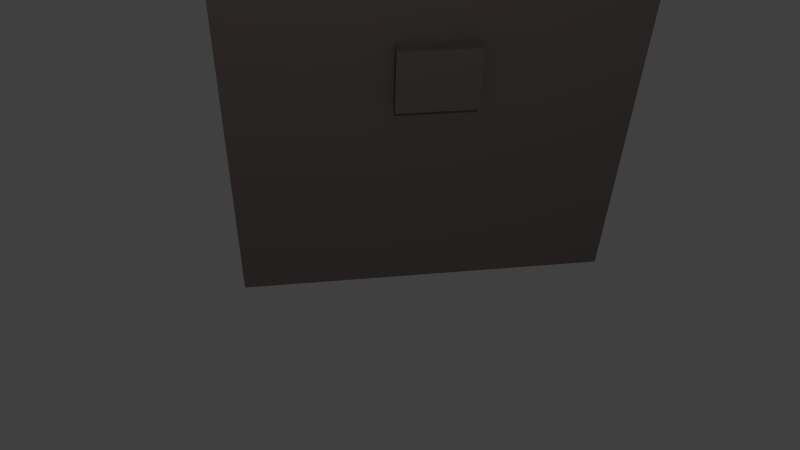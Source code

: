 # Source: wallDoor_comb.blend  (saved by Blender 2.76.0; exported with 4.5.12 LTS)
import bpy
from mathutils import Matrix  # noqa: F401  (used for matrix-valued properties, if any)

bpy.ops.wm.read_factory_settings(use_empty=True)
scene = bpy.context.scene
scene.name = 'Scene'

# ---- collections
col_collection_1 = bpy.data.collections.new('Collection 1'); scene.collection.children.link(col_collection_1)

# ---- materials (node trees are filled in below, after node groups)
mat_material_001 = bpy.data.materials.new('Material.001')
mat_material_001.alpha_threshold = 0.0
mat_material_001.use_transparent_shadow = False
mat_material_001.diffuse_color = (0.2079, 0.1721, 0.1619, 1.0)
mat_material_001.roughness = 0.5
mat_material_001.specular_intensity = 0.0
mat_material_002 = bpy.data.materials.new('Material.002')
mat_material_002.alpha_threshold = 0.0
mat_material_002.use_transparent_shadow = False
mat_material_002.diffuse_color = (0.2019, 0.2019, 0.2019, 1.0)
mat_material_002.roughness = 0.5
mat_material_002.specular_intensity = 0.1176
mat_material = bpy.data.materials.new('Material')
mat_material.alpha_threshold = 0.0
mat_material.use_transparent_shadow = False
mat_material.diffuse_color = (0.3108, 0.3108, 0.3108, 1.0)
mat_material.specular_color = (0.1473, 0.1473, 0.1473)
mat_material.roughness = 0.5

# ---- material node trees

# ---- world
world_world = bpy.data.worlds.new('World'); scene.world = world_world
world_world.color = (0.05088, 0.05088, 0.05088)
world_world.use_sun_shadow = False
world_world.sun_shadow_jitter_overblur = 0.0
world_world.cycles.sampling_method = 'MANUAL'
world_world.cycles.sample_map_resolution = 256

# ---- cameras
cam_camera = bpy.data.cameras.new('Camera')
cam_camera.clip_end = 100.0
cam_camera.lens = 35.0
cam_camera.sensor_width = 32.0
cam_camera.sensor_height = 18.0
cam_camera.ortho_scale = 7.314
cam_camera.dof.focus_distance = 0.0
cam_camera.dof.aperture_fstop = 128.0

# ---- lights
light_lamp = bpy.data.lights.new('Lamp', 'POINT')
light_lamp.transmission_factor = 0.0
light_lamp.cutoff_distance = 30.0
light_lamp.energy = 100.0
light_lamp.shadow_buffer_clip_start = 1.001
light_lamp.shadow_soft_size = 0.1
light_lamp.shadow_maximum_resolution = 0.006
light_lamp.use_absolute_resolution = True
light_lamp.cycles.use_multiple_importance_sampling = False

# ---- meshes
me_plane = bpy.data.meshes.new('Plane')
me_plane.from_pydata([(-0.2007, 0.1833, 0.025), (-0.2007, 0.183, 0.02012), (-0.2007, 0.1821, 0.01543), (-0.2007, 0.1805, 0.01111), (-0.2007, 0.1785, 0.007322), (-0.2007, 0.1759, 0.004213), (-0.2007, 0.173, 0.001903), (-0.2007, 0.1699, 0.0004804), (-0.2007, 0.1667, 2.421e-08), (-0.2007, 0.1634, 0.0004804), (-0.2007, 0.1603, 0.001903), (-0.2007, 0.1574, 0.004213), (-0.2007, 0.1549, 0.007322), (-0.2007, 0.1528, 0.01111), (-0.2007, 0.1513, 0.01543), (-0.2007, 0.1503, 0.02012), (-0.2007, 0.15, 0.025), (-0.2007, 0.1503, 0.02988), (-0.2007, 0.1513, 0.03457), (-0.2007, 0.1528, 0.03889), (-0.2007, 0.1549, 0.04268), (-0.2007, 0.1574, 0.04579), (-0.2007, 0.1603, 0.0481), (-0.2007, 0.1634, 0.04952), (-0.2007, 0.1667, 0.05), (-0.2007, 0.1699, 0.04952), (-0.2007, 0.173, 0.0481), (-0.2007, 0.1759, 0.04579), (-0.2007, 0.1785, 0.04268), (-0.2007, 0.1805, 0.03889), (-0.2007, 0.1821, 0.03457), (-0.2007, 0.183, 0.02988), (-0.2007, 0.183, 0.02012), (-0.2007, 0.1833, 0.025), (-0.2007, 0.1821, 0.01543), (-0.2007, 0.1805, 0.01111), (-0.2007, 0.1785, 0.007322), (-0.2007, 0.1759, 0.004213), (-0.2007, 0.173, 0.001903), (-0.2007, 0.1699, 0.0004804), (-0.2007, 0.1667, 2.421e-08), (-0.2007, 0.1634, 0.0004804), (-0.2007, 0.1603, 0.001903), (-0.2007, 0.1574, 0.004213), (-0.2007, 0.1549, 0.007322), (-0.2007, 0.1528, 0.01111), (-0.2007, 0.1513, 0.01543), (-0.2007, 0.1503, 0.02012), (-0.2007, 0.15, 0.025), (-0.2007, 0.1503, 0.02988), (-0.2007, 0.1513, 0.03457), (-0.2007, 0.1528, 0.03889), (-0.2007, 0.1549, 0.04268), (-0.2007, 0.1574, 0.04579), (-0.2007, 0.1603, 0.0481), (-0.2007, 0.1634, 0.04952), (-0.2007, 0.1667, 0.05), (-0.2007, 0.1699, 0.04952), (-0.2007, 0.173, 0.0481), (-0.2007, 0.1759, 0.04579), (-0.2007, 0.1785, 0.04268), (-0.2007, 0.1805, 0.03889), (-0.2007, 0.1821, 0.03457), (-0.2007, 0.183, 0.02988), (-0.4673, 0.183, 0.02012), (-0.4673, 0.1833, 0.025), (-0.4673, 0.1821, 0.01543), (-0.4673, 0.1805, 0.01111), (-0.4673, 0.1785, 0.007322), (-0.4673, 0.1759, 0.004213), (-0.4673, 0.173, 0.001903), (-0.4673, 0.1699, 0.0004804), (-0.4673, 0.1667, 5.402e-08), (-0.4673, 0.1634, 0.0004804), (-0.4673, 0.1603, 0.001903), (-0.4673, 0.1574, 0.004213), (-0.4673, 0.1549, 0.007322), (-0.4673, 0.1528, 0.01111), (-0.4673, 0.1513, 0.01543), (-0.4673, 0.1503, 0.02012), (-0.4673, 0.15, 0.025), (-0.4673, 0.1503, 0.02988), (-0.4673, 0.1513, 0.03457), (-0.4673, 0.1528, 0.03889), (-0.4673, 0.1549, 0.04268), (-0.4673, 0.1574, 0.04579), (-0.4673, 0.1603, 0.0481), (-0.4673, 0.1634, 0.04952), (-0.4673, 0.1667, 0.05), (-0.4673, 0.1699, 0.04952), (-0.4673, 0.173, 0.0481), (-0.4673, 0.1759, 0.04579), (-0.4673, 0.1785, 0.04268), (-0.4673, 0.1805, 0.03889), (-0.4673, 0.1821, 0.03457), (-0.4673, 0.183, 0.02988), (-0.2007, 0.1167, 0.025), (-0.2007, 0.1163, 0.02012), (-0.2007, 0.1154, 0.01543), (-0.2007, 0.1139, 0.01111), (-0.2007, 0.1118, 0.007322), (-0.2007, 0.1093, 0.004213), (-0.2007, 0.1064, 0.001903), (-0.2007, 0.1033, 0.0004804), (-0.2007, 0.1, 2.421e-08), (-0.2007, 0.09675, 0.0004804), (-0.2007, 0.09362, 0.001903), (-0.2007, 0.09074, 0.004213), (-0.2007, 0.08821, 0.007322), (-0.2007, 0.08614, 0.01111), (-0.2007, 0.0846, 0.01543), (-0.2007, 0.08365, 0.02012), (-0.2007, 0.08333, 0.025), (-0.2007, 0.08365, 0.02988), (-0.2007, 0.0846, 0.03457), (-0.2007, 0.08614, 0.03889), (-0.2007, 0.08821, 0.04268), (-0.2007, 0.09074, 0.04579), (-0.2007, 0.09362, 0.0481), (-0.2007, 0.09675, 0.04952), (-0.2007, 0.1, 0.05), (-0.2007, 0.1033, 0.04952), (-0.2007, 0.1064, 0.0481), (-0.2007, 0.1093, 0.04579), (-0.2007, 0.1118, 0.04268), (-0.2007, 0.1139, 0.03889), (-0.2007, 0.1154, 0.03457), (-0.2007, 0.1163, 0.02988), (-0.2007, 0.1163, 0.02012), (-0.2007, 0.1167, 0.025), (-0.2007, 0.1154, 0.01543), (-0.2007, 0.1139, 0.01111), (-0.2007, 0.1118, 0.007322), (-0.2007, 0.1093, 0.004213), (-0.2007, 0.1064, 0.001903), (-0.2007, 0.1033, 0.0004804), (-0.2007, 0.1, 2.421e-08), (-0.2007, 0.09675, 0.0004804), (-0.2007, 0.09362, 0.001903), (-0.2007, 0.09074, 0.004213), (-0.2007, 0.08821, 0.007322), (-0.2007, 0.08614, 0.01111), (-0.2007, 0.0846, 0.01543), (-0.2007, 0.08365, 0.02012), (-0.2007, 0.08333, 0.025), (-0.2007, 0.08365, 0.02988), (-0.2007, 0.0846, 0.03457), (-0.2007, 0.08614, 0.03889), (-0.2007, 0.08821, 0.04268), (-0.2007, 0.09074, 0.04579), (-0.2007, 0.09362, 0.0481), (-0.2007, 0.09675, 0.04952), (-0.2007, 0.1, 0.05), (-0.2007, 0.1033, 0.04952), (-0.2007, 0.1064, 0.0481), (-0.2007, 0.1093, 0.04579), (-0.2007, 0.1118, 0.04268), (-0.2007, 0.1139, 0.03889), (-0.2007, 0.1154, 0.03457), (-0.2007, 0.1163, 0.02988), (-0.4673, 0.1163, 0.02012), (-0.4673, 0.1167, 0.025), (-0.4673, 0.1154, 0.01543), (-0.4673, 0.1139, 0.01111), (-0.4673, 0.1118, 0.007322), (-0.4673, 0.1093, 0.004213), (-0.4673, 0.1064, 0.001903), (-0.4673, 0.1033, 0.0004804), (-0.4673, 0.1, 5.402e-08), (-0.4673, 0.09675, 0.0004804), (-0.4673, 0.09362, 0.001903), (-0.4673, 0.09074, 0.004213), (-0.4673, 0.08821, 0.007322), (-0.4673, 0.08614, 0.01111), (-0.4673, 0.0846, 0.01543), (-0.4673, 0.08365, 0.02012), (-0.4673, 0.08333, 0.025), (-0.4673, 0.08365, 0.02988), (-0.4673, 0.0846, 0.03457), (-0.4673, 0.08614, 0.03889), (-0.4673, 0.08821, 0.04268), (-0.4673, 0.09074, 0.04579), (-0.4673, 0.09362, 0.0481), (-0.4673, 0.09675, 0.04952), (-0.4673, 0.1, 0.05), (-0.4673, 0.1033, 0.04952), (-0.4673, 0.1064, 0.0481), (-0.4673, 0.1093, 0.04579), (-0.4673, 0.1118, 0.04268), (-0.4673, 0.1139, 0.03889), (-0.4673, 0.1154, 0.03457), (-0.4673, 0.1163, 0.02988), (-0.2007, 0.05, 0.025), (-0.2007, 0.04968, 0.02012), (-0.2007, 0.04873, 0.01543), (-0.2007, 0.04719, 0.01111), (-0.2007, 0.04512, 0.007322), (-0.2007, 0.04259, 0.004213), (-0.2007, 0.03971, 0.001903), (-0.2007, 0.03658, 0.0004804), (-0.2007, 0.03333, 2.421e-08), (-0.2007, 0.03008, 0.0004804), (-0.2007, 0.02696, 0.001903), (-0.2007, 0.02407, 0.004213), (-0.2007, 0.02155, 0.007322), (-0.2007, 0.01948, 0.01111), (-0.2007, 0.01794, 0.01543), (-0.2007, 0.01699, 0.02012), (-0.2007, 0.01667, 0.025), (-0.2007, 0.01699, 0.02988), (-0.2007, 0.01794, 0.03457), (-0.2007, 0.01948, 0.03889), (-0.2007, 0.02155, 0.04268), (-0.2007, 0.02407, 0.04579), (-0.2007, 0.02696, 0.0481), (-0.2007, 0.03008, 0.04952), (-0.2007, 0.03333, 0.05), (-0.2007, 0.03658, 0.04952), (-0.2007, 0.03971, 0.0481), (-0.2007, 0.04259, 0.04579), (-0.2007, 0.04512, 0.04268), (-0.2007, 0.04719, 0.03889), (-0.2007, 0.04873, 0.03457), (-0.2007, 0.04968, 0.02988), (-0.2007, 0.04968, 0.02012), (-0.2007, 0.05, 0.025), (-0.2007, 0.04873, 0.01543), (-0.2007, 0.04719, 0.01111), (-0.2007, 0.04512, 0.007322), (-0.2007, 0.04259, 0.004213), (-0.2007, 0.03971, 0.001903), (-0.2007, 0.03658, 0.0004804), (-0.2007, 0.03333, 2.421e-08), (-0.2007, 0.03008, 0.0004804), (-0.2007, 0.02696, 0.001903), (-0.2007, 0.02407, 0.004213), (-0.2007, 0.02155, 0.007322), (-0.2007, 0.01948, 0.01111), (-0.2007, 0.01794, 0.01543), (-0.2007, 0.01699, 0.02012), (-0.2007, 0.01667, 0.025), (-0.2007, 0.01699, 0.02988), (-0.2007, 0.01794, 0.03457), (-0.2007, 0.01948, 0.03889), (-0.2007, 0.02155, 0.04268), (-0.2007, 0.02407, 0.04579), (-0.2007, 0.02696, 0.0481), (-0.2007, 0.03008, 0.04952), (-0.2007, 0.03333, 0.05), (-0.2007, 0.03658, 0.04952), (-0.2007, 0.03971, 0.0481), (-0.2007, 0.04259, 0.04579), (-0.2007, 0.04512, 0.04268), (-0.2007, 0.04719, 0.03889), (-0.2007, 0.04873, 0.03457), (-0.2007, 0.04968, 0.02988), (-0.4673, 0.04968, 0.02012), (-0.4673, 0.05, 0.025), (-0.4673, 0.04873, 0.01543), (-0.4673, 0.04719, 0.01111), (-0.4673, 0.04512, 0.007322), (-0.4673, 0.04259, 0.004213), (-0.4673, 0.03971, 0.001903), (-0.4673, 0.03658, 0.0004804), (-0.4673, 0.03333, 5.402e-08), (-0.4673, 0.03008, 0.0004804), (-0.4673, 0.02696, 0.001903), (-0.4673, 0.02407, 0.004213), (-0.4673, 0.02155, 0.007322), (-0.4673, 0.01948, 0.01111), (-0.4673, 0.01794, 0.01543), (-0.4673, 0.01699, 0.02012), (-0.4673, 0.01667, 0.025), (-0.4673, 0.01699, 0.02988), (-0.4673, 0.01794, 0.03457), (-0.4673, 0.01948, 0.03889), (-0.4673, 0.02155, 0.04268), (-0.4673, 0.02407, 0.04579), (-0.4673, 0.02696, 0.0481), (-0.4673, 0.03008, 0.04952), (-0.4673, 0.03333, 0.05), (-0.4673, 0.03658, 0.04952), (-0.4673, 0.03971, 0.0481), (-0.4673, 0.04259, 0.04579), (-0.4673, 0.04512, 0.04268), (-0.4673, 0.04719, 0.03889), (-0.4673, 0.04873, 0.03457), (-0.4673, 0.04968, 0.02988), (-0.2007, -0.01667, 0.025), (-0.2007, -0.01699, 0.02012), (-0.2007, -0.01794, 0.01543), (-0.2007, -0.01948, 0.01111), (-0.2007, -0.02155, 0.007322), (-0.2007, -0.02407, 0.004213), (-0.2007, -0.02696, 0.001903), (-0.2007, -0.03008, 0.0004804), (-0.2007, -0.03333, 2.421e-08), (-0.2007, -0.03658, 0.0004804), (-0.2007, -0.03971, 0.001903), (-0.2007, -0.04259, 0.004213), (-0.2007, -0.04512, 0.007322), (-0.2007, -0.04719, 0.01111), (-0.2007, -0.04873, 0.01543), (-0.2007, -0.04968, 0.02012), (-0.2007, -0.05, 0.025), (-0.2007, -0.04968, 0.02988), (-0.2007, -0.04873, 0.03457), (-0.2007, -0.04719, 0.03889), (-0.2007, -0.04512, 0.04268), (-0.2007, -0.04259, 0.04579), (-0.2007, -0.03971, 0.0481), (-0.2007, -0.03658, 0.04952), (-0.2007, -0.03333, 0.05), (-0.2007, -0.03008, 0.04952), (-0.2007, -0.02696, 0.0481), (-0.2007, -0.02407, 0.04579), (-0.2007, -0.02155, 0.04268), (-0.2007, -0.01948, 0.03889), (-0.2007, -0.01794, 0.03457), (-0.2007, -0.01699, 0.02988), (-0.2007, -0.01699, 0.02012), (-0.2007, -0.01667, 0.025), (-0.2007, -0.01794, 0.01543), (-0.2007, -0.01948, 0.01111), (-0.2007, -0.02155, 0.007322), (-0.2007, -0.02407, 0.004213), (-0.2007, -0.02696, 0.001903), (-0.2007, -0.03008, 0.0004804), (-0.2007, -0.03333, 2.421e-08), (-0.2007, -0.03658, 0.0004804), (-0.2007, -0.03971, 0.001903), (-0.2007, -0.04259, 0.004213), (-0.2007, -0.04512, 0.007322), (-0.2007, -0.04719, 0.01111), (-0.2007, -0.04873, 0.01543), (-0.2007, -0.04968, 0.02012), (-0.2007, -0.05, 0.025), (-0.2007, -0.04968, 0.02988), (-0.2007, -0.04873, 0.03457), (-0.2007, -0.04719, 0.03889), (-0.2007, -0.04512, 0.04268), (-0.2007, -0.04259, 0.04579), (-0.2007, -0.03971, 0.0481), (-0.2007, -0.03658, 0.04952), (-0.2007, -0.03333, 0.05), (-0.2007, -0.03008, 0.04952), (-0.2007, -0.02696, 0.0481), (-0.2007, -0.02407, 0.04579), (-0.2007, -0.02155, 0.04268), (-0.2007, -0.01948, 0.03889), (-0.2007, -0.01794, 0.03457), (-0.2007, -0.01699, 0.02988), (-0.4673, -0.01699, 0.02012), (-0.4673, -0.01667, 0.025), (-0.4673, -0.01794, 0.01543), (-0.4673, -0.01948, 0.01111), (-0.4673, -0.02155, 0.007322), (-0.4673, -0.02407, 0.004213), (-0.4673, -0.02696, 0.001903), (-0.4673, -0.03008, 0.0004804), (-0.4673, -0.03333, 5.402e-08), (-0.4673, -0.03658, 0.0004804), (-0.4673, -0.03971, 0.001903), (-0.4673, -0.04259, 0.004213), (-0.4673, -0.04512, 0.007322), (-0.4673, -0.04719, 0.01111), (-0.4673, -0.04873, 0.01543), (-0.4673, -0.04968, 0.02012), (-0.4673, -0.05, 0.025), (-0.4673, -0.04968, 0.02988), (-0.4673, -0.04873, 0.03457), (-0.4673, -0.04719, 0.03889), (-0.4673, -0.04512, 0.04268), (-0.4673, -0.04259, 0.04579), (-0.4673, -0.03971, 0.0481), (-0.4673, -0.03658, 0.04952), (-0.4673, -0.03333, 0.05), (-0.4673, -0.03008, 0.04952), (-0.4673, -0.02696, 0.0481), (-0.4673, -0.02407, 0.04579), (-0.4673, -0.02155, 0.04268), (-0.4673, -0.01948, 0.03889), (-0.4673, -0.01794, 0.03457), (-0.4673, -0.01699, 0.02988), (-0.2007, -0.08333, 0.025), (-0.2007, -0.08365, 0.02012), (-0.2007, -0.0846, 0.01543), (-0.2007, -0.08614, 0.01111), (-0.2007, -0.08821, 0.007322), (-0.2007, -0.09074, 0.004213), (-0.2007, -0.09362, 0.001903), (-0.2007, -0.09675, 0.0004804), (-0.2007, -0.1, 2.421e-08), (-0.2007, -0.1033, 0.0004804), (-0.2007, -0.1064, 0.001903), (-0.2007, -0.1093, 0.004213), (-0.2007, -0.1118, 0.007322), (-0.2007, -0.1139, 0.01111), (-0.2007, -0.1154, 0.01543), (-0.2007, -0.1163, 0.02012), (-0.2007, -0.1167, 0.025), (-0.2007, -0.1163, 0.02988), (-0.2007, -0.1154, 0.03457), (-0.2007, -0.1139, 0.03889), (-0.2007, -0.1118, 0.04268), (-0.2007, -0.1093, 0.04579), (-0.2007, -0.1064, 0.0481), (-0.2007, -0.1033, 0.04952), (-0.2007, -0.1, 0.05), (-0.2007, -0.09675, 0.04952), (-0.2007, -0.09362, 0.0481), (-0.2007, -0.09074, 0.04579), (-0.2007, -0.08821, 0.04268), (-0.2007, -0.08614, 0.03889), (-0.2007, -0.0846, 0.03457), (-0.2007, -0.08365, 0.02988), (-0.2007, -0.08365, 0.02012), (-0.2007, -0.08333, 0.025), (-0.2007, -0.0846, 0.01543), (-0.2007, -0.08614, 0.01111), (-0.2007, -0.08821, 0.007322), (-0.2007, -0.09074, 0.004213), (-0.2007, -0.09362, 0.001903), (-0.2007, -0.09675, 0.0004804), (-0.2007, -0.1, 2.421e-08), (-0.2007, -0.1033, 0.0004804), (-0.2007, -0.1064, 0.001903), (-0.2007, -0.1093, 0.004213), (-0.2007, -0.1118, 0.007322), (-0.2007, -0.1139, 0.01111), (-0.2007, -0.1154, 0.01543), (-0.2007, -0.1163, 0.02012), (-0.2007, -0.1167, 0.025), (-0.2007, -0.1163, 0.02988), (-0.2007, -0.1154, 0.03457), (-0.2007, -0.1139, 0.03889), (-0.2007, -0.1118, 0.04268), (-0.2007, -0.1093, 0.04579), (-0.2007, -0.1064, 0.0481), (-0.2007, -0.1033, 0.04952), (-0.2007, -0.1, 0.05), (-0.2007, -0.09675, 0.04952), (-0.2007, -0.09362, 0.0481), (-0.2007, -0.09074, 0.04579), (-0.2007, -0.08821, 0.04268), (-0.2007, -0.08614, 0.03889), (-0.2007, -0.0846, 0.03457), (-0.2007, -0.08365, 0.02988), (-0.4673, -0.08365, 0.02012), (-0.4673, -0.08333, 0.025), (-0.4673, -0.0846, 0.01543), (-0.4673, -0.08614, 0.01111), (-0.4673, -0.08821, 0.007322), (-0.4673, -0.09074, 0.004213), (-0.4673, -0.09362, 0.001903), (-0.4673, -0.09675, 0.0004804), (-0.4673, -0.1, 5.402e-08), (-0.4673, -0.1033, 0.0004804), (-0.4673, -0.1064, 0.001903), (-0.4673, -0.1093, 0.004213), (-0.4673, -0.1118, 0.007322), (-0.4673, -0.1139, 0.01111), (-0.4673, -0.1154, 0.01543), (-0.4673, -0.1163, 0.02012), (-0.4673, -0.1167, 0.025), (-0.4673, -0.1163, 0.02988), (-0.4673, -0.1154, 0.03457), (-0.4673, -0.1139, 0.03889), (-0.4673, -0.1118, 0.04268), (-0.4673, -0.1093, 0.04579), (-0.4673, -0.1064, 0.0481), (-0.4673, -0.1033, 0.04952), (-0.4673, -0.1, 0.05), (-0.4673, -0.09675, 0.04952), (-0.4673, -0.09362, 0.0481), (-0.4673, -0.09074, 0.04579), (-0.4673, -0.08821, 0.04268), (-0.4673, -0.08614, 0.03889), (-0.4673, -0.0846, 0.03457), (-0.4673, -0.08365, 0.02988), (-0.2007, -0.15, 0.025), (-0.2007, -0.1503, 0.02012), (-0.2007, -0.1513, 0.01543), (-0.2007, -0.1528, 0.01111), (-0.2007, -0.1549, 0.007322), (-0.2007, -0.1574, 0.004213), (-0.2007, -0.1603, 0.001903), (-0.2007, -0.1634, 0.0004804), (-0.2007, -0.1667, 2.421e-08), (-0.2007, -0.1699, 0.0004804), (-0.2007, -0.173, 0.001903), (-0.2007, -0.1759, 0.004213), (-0.2007, -0.1785, 0.007322), (-0.2007, -0.1805, 0.01111), (-0.2007, -0.1821, 0.01543), (-0.2007, -0.183, 0.02012), (-0.2007, -0.1833, 0.025), (-0.2007, -0.183, 0.02988), (-0.2007, -0.1821, 0.03457), (-0.2007, -0.1805, 0.03889), (-0.2007, -0.1785, 0.04268), (-0.2007, -0.1759, 0.04579), (-0.2007, -0.173, 0.0481), (-0.2007, -0.1699, 0.04952), (-0.2007, -0.1667, 0.05), (-0.2007, -0.1634, 0.04952), (-0.2007, -0.1603, 0.0481), (-0.2007, -0.1574, 0.04579), (-0.2007, -0.1549, 0.04268), (-0.2007, -0.1528, 0.03889), (-0.2007, -0.1513, 0.03457), (-0.2007, -0.1503, 0.02988), (-0.2007, -0.1503, 0.02012), (-0.2007, -0.15, 0.025), (-0.2007, -0.1513, 0.01543), (-0.2007, -0.1528, 0.01111), (-0.2007, -0.1549, 0.007322), (-0.2007, -0.1574, 0.004213), (-0.2007, -0.1603, 0.001903), (-0.2007, -0.1634, 0.0004804), (-0.2007, -0.1667, 2.421e-08), (-0.2007, -0.1699, 0.0004804), (-0.2007, -0.173, 0.001903), (-0.2007, -0.1759, 0.004213), (-0.2007, -0.1785, 0.007322), (-0.2007, -0.1805, 0.01111), (-0.2007, -0.1821, 0.01543), (-0.2007, -0.183, 0.02012), (-0.2007, -0.1833, 0.025), (-0.2007, -0.183, 0.02988), (-0.2007, -0.1821, 0.03457), (-0.2007, -0.1805, 0.03889), (-0.2007, -0.1785, 0.04268), (-0.2007, -0.1759, 0.04579), (-0.2007, -0.173, 0.0481), (-0.2007, -0.1699, 0.04952), (-0.2007, -0.1667, 0.05), (-0.2007, -0.1634, 0.04952), (-0.2007, -0.1603, 0.0481), (-0.2007, -0.1574, 0.04579), (-0.2007, -0.1549, 0.04268), (-0.2007, -0.1528, 0.03889), (-0.2007, -0.1513, 0.03457), (-0.2007, -0.1503, 0.02988), (-0.4673, -0.1503, 0.02012), (-0.4673, -0.15, 0.025), (-0.4673, -0.1513, 0.01543), (-0.4673, -0.1528, 0.01111), (-0.4673, -0.1549, 0.007322), (-0.4673, -0.1574, 0.004213), (-0.4673, -0.1603, 0.001903), (-0.4673, -0.1634, 0.0004804), (-0.4673, -0.1667, 5.402e-08), (-0.4673, -0.1699, 0.0004804), (-0.4673, -0.173, 0.001903), (-0.4673, -0.1759, 0.004213), (-0.4673, -0.1785, 0.007322), (-0.4673, -0.1805, 0.01111), (-0.4673, -0.1821, 0.01543), (-0.4673, -0.183, 0.02012), (-0.4673, -0.1833, 0.025), (-0.4673, -0.183, 0.02988), (-0.4673, -0.1821, 0.03457), (-0.4673, -0.1805, 0.03889), (-0.4673, -0.1785, 0.04268), (-0.4673, -0.1759, 0.04579), (-0.4673, -0.173, 0.0481), (-0.4673, -0.1699, 0.04952), (-0.4673, -0.1667, 0.05), (-0.4673, -0.1634, 0.04952), (-0.4673, -0.1603, 0.0481), (-0.4673, -0.1574, 0.04579), (-0.4673, -0.1549, 0.04268), (-0.4673, -0.1528, 0.03889), (-0.4673, -0.1513, 0.03457), (-0.4673, -0.1503, 0.02988), (-0.6667, -0.3333, 0.025), (-0.6667, 0.3333, 0.025), (1.0, 0.3333, 0.025), (1.0, -0.3333, 0.025), (-0.6667, -0.3333, 0.075), (1.0, -0.3333, 0.075), (-0.6667, 0.3333, 0.075), (1.0, 0.3333, 0.075), (-0.2, -0.2, 0.075), (-0.4667, 0.2, 0.075), (-0.2, 0.2, 0.075), (-0.4667, -0.2, 0.075), (-0.4667, -0.2, 0.03), (-0.2, -0.2, 0.03), (-0.2, 0.2, 0.03), (-0.4667, 0.2, 0.03), (-1.0, -1.0, 0.0), (-0.1667, -0.2, 0.0), (-0.5, -0.2, -7.105e-15), (-0.5, 0.2, -7.105e-15), (-0.1667, 0.2, 0.0), (-1.0, 1.0, 0.0), (1.0, -1.0, 0.0), (1.0, 1.0, 0.0), (-0.5, -0.2, -0.1), (-0.1667, -0.2, -0.1), (-0.1667, 0.2, -0.1), (-0.5, 0.2, -0.1)], [], [(1, 0, 31, 30, 29, 28, 27, 26, 25, 24, 23, 22, 21, 20, 19, 18, 17, 16, 15, 14, 13, 12, 11, 10, 9, 8, 7, 6, 5, 4, 3, 2), (48, 49, 81, 80), (8, 9, 41, 40), (22, 23, 55, 54), (9, 10, 42, 41), (23, 24, 56, 55), (10, 11, 43, 42), (24, 25, 57, 56), (11, 12, 44, 43), (25, 26, 58, 57), (12, 13, 45, 44), (26, 27, 59, 58), (13, 14, 46, 45), (0, 1, 32, 33), (27, 28, 60, 59), (14, 15, 47, 46), (1, 2, 34, 32), (28, 29, 61, 60), (15, 16, 48, 47), (2, 3, 35, 34), (29, 30, 62, 61), (16, 17, 49, 48), (3, 4, 36, 35), (30, 31, 63, 62), (17, 18, 50, 49), (4, 5, 37, 36), (31, 0, 33, 63), (18, 19, 51, 50), (5, 6, 38, 37), (19, 20, 52, 51), (6, 7, 39, 38), (20, 21, 53, 52), (7, 8, 40, 39), (21, 22, 54, 53), (64, 66, 67, 68, 69, 70, 71, 72, 73, 74, 75, 76, 77, 78, 79, 80, 81, 82, 83, 84, 85, 86, 87, 88, 89, 90, 91, 92, 93, 94, 95, 65), (35, 36, 68, 67), (62, 63, 95, 94), (49, 50, 82, 81), (36, 37, 69, 68), (63, 33, 65, 95), (50, 51, 83, 82), (37, 38, 70, 69), (51, 52, 84, 83), (38, 39, 71, 70), (52, 53, 85, 84), (39, 40, 72, 71), (53, 54, 86, 85), (40, 41, 73, 72), (54, 55, 87, 86), (41, 42, 74, 73), (55, 56, 88, 87), (42, 43, 75, 74), (56, 57, 89, 88), (43, 44, 76, 75), (57, 58, 90, 89), (44, 45, 77, 76), (58, 59, 91, 90), (45, 46, 78, 77), (33, 32, 64, 65), (59, 60, 92, 91), (46, 47, 79, 78), (32, 34, 66, 64), (60, 61, 93, 92), (47, 48, 80, 79), (34, 35, 67, 66), (61, 62, 94, 93), (97, 96, 127, 126, 125, 124, 123, 122, 121, 120, 119, 118, 117, 116, 115, 114, 113, 112, 111, 110, 109, 108, 107, 106, 105, 104, 103, 102, 101, 100, 99, 98), (144, 145, 177, 176), (104, 105, 137, 136), (118, 119, 151, 150), (105, 106, 138, 137), (119, 120, 152, 151), (106, 107, 139, 138), (120, 121, 153, 152), (107, 108, 140, 139), (121, 122, 154, 153), (108, 109, 141, 140), (122, 123, 155, 154), (109, 110, 142, 141), (96, 97, 128, 129), (123, 124, 156, 155), (110, 111, 143, 142), (97, 98, 130, 128), (124, 125, 157, 156), (111, 112, 144, 143), (98, 99, 131, 130), (125, 126, 158, 157), (112, 113, 145, 144), (99, 100, 132, 131), (126, 127, 159, 158), (113, 114, 146, 145), (100, 101, 133, 132), (127, 96, 129, 159), (114, 115, 147, 146), (101, 102, 134, 133), (115, 116, 148, 147), (102, 103, 135, 134), (116, 117, 149, 148), (103, 104, 136, 135), (117, 118, 150, 149), (160, 162, 163, 164, 165, 166, 167, 168, 169, 170, 171, 172, 173, 174, 175, 176, 177, 178, 179, 180, 181, 182, 183, 184, 185, 186, 187, 188, 189, 190, 191, 161), (131, 132, 164, 163), (158, 159, 191, 190), (145, 146, 178, 177), (132, 133, 165, 164), (159, 129, 161, 191), (146, 147, 179, 178), (133, 134, 166, 165), (147, 148, 180, 179), (134, 135, 167, 166), (148, 149, 181, 180), (135, 136, 168, 167), (149, 150, 182, 181), (136, 137, 169, 168), (150, 151, 183, 182), (137, 138, 170, 169), (151, 152, 184, 183), (138, 139, 171, 170), (152, 153, 185, 184), (139, 140, 172, 171), (153, 154, 186, 185), (140, 141, 173, 172), (154, 155, 187, 186), (141, 142, 174, 173), (129, 128, 160, 161), (155, 156, 188, 187), (142, 143, 175, 174), (128, 130, 162, 160), (156, 157, 189, 188), (143, 144, 176, 175), (130, 131, 163, 162), (157, 158, 190, 189), (193, 192, 223, 222, 221, 220, 219, 218, 217, 216, 215, 214, 213, 212, 211, 210, 209, 208, 207, 206, 205, 204, 203, 202, 201, 200, 199, 198, 197, 196, 195, 194), (240, 241, 273, 272), (200, 201, 233, 232), (214, 215, 247, 246), (201, 202, 234, 233), (215, 216, 248, 247), (202, 203, 235, 234), (216, 217, 249, 248), (203, 204, 236, 235), (217, 218, 250, 249), (204, 205, 237, 236), (218, 219, 251, 250), (205, 206, 238, 237), (192, 193, 224, 225), (219, 220, 252, 251), (206, 207, 239, 238), (193, 194, 226, 224), (220, 221, 253, 252), (207, 208, 240, 239), (194, 195, 227, 226), (221, 222, 254, 253), (208, 209, 241, 240), (195, 196, 228, 227), (222, 223, 255, 254), (209, 210, 242, 241), (196, 197, 229, 228), (223, 192, 225, 255), (210, 211, 243, 242), (197, 198, 230, 229), (211, 212, 244, 243), (198, 199, 231, 230), (212, 213, 245, 244), (199, 200, 232, 231), (213, 214, 246, 245), (256, 258, 259, 260, 261, 262, 263, 264, 265, 266, 267, 268, 269, 270, 271, 272, 273, 274, 275, 276, 277, 278, 279, 280, 281, 282, 283, 284, 285, 286, 287, 257), (227, 228, 260, 259), (254, 255, 287, 286), (241, 242, 274, 273), (228, 229, 261, 260), (255, 225, 257, 287), (242, 243, 275, 274), (229, 230, 262, 261), (243, 244, 276, 275), (230, 231, 263, 262), (244, 245, 277, 276), (231, 232, 264, 263), (245, 246, 278, 277), (232, 233, 265, 264), (246, 247, 279, 278), (233, 234, 266, 265), (247, 248, 280, 279), (234, 235, 267, 266), (248, 249, 281, 280), (235, 236, 268, 267), (249, 250, 282, 281), (236, 237, 269, 268), (250, 251, 283, 282), (237, 238, 270, 269), (225, 224, 256, 257), (251, 252, 284, 283), (238, 239, 271, 270), (224, 226, 258, 256), (252, 253, 285, 284), (239, 240, 272, 271), (226, 227, 259, 258), (253, 254, 286, 285), (289, 288, 319, 318, 317, 316, 315, 314, 313, 312, 311, 310, 309, 308, 307, 306, 305, 304, 303, 302, 301, 300, 299, 298, 297, 296, 295, 294, 293, 292, 291, 290), (336, 337, 369, 368), (296, 297, 329, 328), (310, 311, 343, 342), (297, 298, 330, 329), (311, 312, 344, 343), (298, 299, 331, 330), (312, 313, 345, 344), (299, 300, 332, 331), (313, 314, 346, 345), (300, 301, 333, 332), (314, 315, 347, 346), (301, 302, 334, 333), (288, 289, 320, 321), (315, 316, 348, 347), (302, 303, 335, 334), (289, 290, 322, 320), (316, 317, 349, 348), (303, 304, 336, 335), (290, 291, 323, 322), (317, 318, 350, 349), (304, 305, 337, 336), (291, 292, 324, 323), (318, 319, 351, 350), (305, 306, 338, 337), (292, 293, 325, 324), (319, 288, 321, 351), (306, 307, 339, 338), (293, 294, 326, 325), (307, 308, 340, 339), (294, 295, 327, 326), (308, 309, 341, 340), (295, 296, 328, 327), (309, 310, 342, 341), (352, 354, 355, 356, 357, 358, 359, 360, 361, 362, 363, 364, 365, 366, 367, 368, 369, 370, 371, 372, 373, 374, 375, 376, 377, 378, 379, 380, 381, 382, 383, 353), (323, 324, 356, 355), (350, 351, 383, 382), (337, 338, 370, 369), (324, 325, 357, 356), (351, 321, 353, 383), (338, 339, 371, 370), (325, 326, 358, 357), (339, 340, 372, 371), (326, 327, 359, 358), (340, 341, 373, 372), (327, 328, 360, 359), (341, 342, 374, 373), (328, 329, 361, 360), (342, 343, 375, 374), (329, 330, 362, 361), (343, 344, 376, 375), (330, 331, 363, 362), (344, 345, 377, 376), (331, 332, 364, 363), (345, 346, 378, 377), (332, 333, 365, 364), (346, 347, 379, 378), (333, 334, 366, 365), (321, 320, 352, 353), (347, 348, 380, 379), (334, 335, 367, 366), (320, 322, 354, 352), (348, 349, 381, 380), (335, 336, 368, 367), (322, 323, 355, 354), (349, 350, 382, 381), (385, 384, 415, 414, 413, 412, 411, 410, 409, 408, 407, 406, 405, 404, 403, 402, 401, 400, 399, 398, 397, 396, 395, 394, 393, 392, 391, 390, 389, 388, 387, 386), (432, 433, 465, 464), (392, 393, 425, 424), (406, 407, 439, 438), (393, 394, 426, 425), (407, 408, 440, 439), (394, 395, 427, 426), (408, 409, 441, 440), (395, 396, 428, 427), (409, 410, 442, 441), (396, 397, 429, 428), (410, 411, 443, 442), (397, 398, 430, 429), (384, 385, 416, 417), (411, 412, 444, 443), (398, 399, 431, 430), (385, 386, 418, 416), (412, 413, 445, 444), (399, 400, 432, 431), (386, 387, 419, 418), (413, 414, 446, 445), (400, 401, 433, 432), (387, 388, 420, 419), (414, 415, 447, 446), (401, 402, 434, 433), (388, 389, 421, 420), (415, 384, 417, 447), (402, 403, 435, 434), (389, 390, 422, 421), (403, 404, 436, 435), (390, 391, 423, 422), (404, 405, 437, 436), (391, 392, 424, 423), (405, 406, 438, 437), (448, 450, 451, 452, 453, 454, 455, 456, 457, 458, 459, 460, 461, 462, 463, 464, 465, 466, 467, 468, 469, 470, 471, 472, 473, 474, 475, 476, 477, 478, 479, 449), (419, 420, 452, 451), (446, 447, 479, 478), (433, 434, 466, 465), (420, 421, 453, 452), (447, 417, 449, 479), (434, 435, 467, 466), (421, 422, 454, 453), (435, 436, 468, 467), (422, 423, 455, 454), (436, 437, 469, 468), (423, 424, 456, 455), (437, 438, 470, 469), (424, 425, 457, 456), (438, 439, 471, 470), (425, 426, 458, 457), (439, 440, 472, 471), (426, 427, 459, 458), (440, 441, 473, 472), (427, 428, 460, 459), (441, 442, 474, 473), (428, 429, 461, 460), (442, 443, 475, 474), (429, 430, 462, 461), (417, 416, 448, 449), (443, 444, 476, 475), (430, 431, 463, 462), (416, 418, 450, 448), (444, 445, 477, 476), (431, 432, 464, 463), (418, 419, 451, 450), (445, 446, 478, 477), (481, 480, 511, 510, 509, 508, 507, 506, 505, 504, 503, 502, 501, 500, 499, 498, 497, 496, 495, 494, 493, 492, 491, 490, 489, 488, 487, 486, 485, 484, 483, 482), (528, 529, 561, 560), (488, 489, 521, 520), (502, 503, 535, 534), (489, 490, 522, 521), (503, 504, 536, 535), (490, 491, 523, 522), (504, 505, 537, 536), (491, 492, 524, 523), (505, 506, 538, 537), (492, 493, 525, 524), (506, 507, 539, 538), (493, 494, 526, 525), (480, 481, 512, 513), (507, 508, 540, 539), (494, 495, 527, 526), (481, 482, 514, 512), (508, 509, 541, 540), (495, 496, 528, 527), (482, 483, 515, 514), (509, 510, 542, 541), (496, 497, 529, 528), (483, 484, 516, 515), (510, 511, 543, 542), (497, 498, 530, 529), (484, 485, 517, 516), (511, 480, 513, 543), (498, 499, 531, 530), (485, 486, 518, 517), (499, 500, 532, 531), (486, 487, 519, 518), (500, 501, 533, 532), (487, 488, 520, 519), (501, 502, 534, 533), (544, 546, 547, 548, 549, 550, 551, 552, 553, 554, 555, 556, 557, 558, 559, 560, 561, 562, 563, 564, 565, 566, 567, 568, 569, 570, 571, 572, 573, 574, 575, 545), (515, 516, 548, 547), (542, 543, 575, 574), (529, 530, 562, 561), (516, 517, 549, 548), (543, 513, 545, 575), (530, 531, 563, 562), (517, 518, 550, 549), (531, 532, 564, 563), (518, 519, 551, 550), (532, 533, 565, 564), (519, 520, 552, 551), (533, 534, 566, 565), (520, 521, 553, 552), (534, 535, 567, 566), (521, 522, 554, 553), (535, 536, 568, 567), (522, 523, 555, 554), (536, 537, 569, 568), (523, 524, 556, 555), (537, 538, 570, 569), (524, 525, 557, 556), (538, 539, 571, 570), (525, 526, 558, 557), (513, 512, 544, 545), (539, 540, 572, 571), (526, 527, 559, 558), (512, 514, 546, 544), (540, 541, 573, 572), (527, 528, 560, 559), (514, 515, 547, 546), (541, 542, 574, 573), (580, 576, 579, 581), (580, 582, 577, 576), (577, 582, 583, 578), (579, 578, 583, 581), (584, 580, 581, 583, 585, 586), (587, 585, 583, 582, 580, 584), (587, 584, 589, 588), (585, 587, 588, 591), (586, 585, 591, 590), (584, 586, 590, 589), (592, 593, 594, 595, 596, 597), (592, 598, 599, 597, 596, 593), (600, 601, 602, 603), (594, 593, 601, 600), (595, 594, 600, 603), (596, 595, 603, 602), (593, 596, 602, 601)])
me_plane.polygons.foreach_set('material_index', [2, 2, 2, 2, 2, 2, 2, 2, 2, 2, 2, 2, 2, 2, 2, 2, 2, 2, 2, 2, 2, 2, 2, 2, 2, 2, 2, 2, 2, 2, 2, 2, 2, 2, 2, 2, 2, 2, 2, 2, 2, 2, 2, 2, 2, 2, 2, 2, 2, 2, 2, 2, 2, 2, 2, 2, 2, 2, 2, 2, 2, 2, 2, 2, 2, 2, 2, 2, 2, 2, 2, 2, 2, 2, 2, 2, 2, 2, 2, 2, 2, 2, 2, 2, 2, 2, 2, 2, 2, 2, 2, 2, 2, 2, 2, 2, 2, 2, 2, 2, 2, 2, 2, 2, 2, 2, 2, 2, 2, 2, 2, 2, 2, 2, 2, 2, 2, 2, 2, 2, 2, 2, 2, 2, 2, 2, 2, 2, 2, 2, 2, 2, 2, 2, 2, 2, 2, 2, 2, 2, 2, 2, 2, 2, 2, 2, 2, 2, 2, 2, 2, 2, 2, 2, 2, 2, 2, 2, 2, 2, 2, 2, 2, 2, 2, 2, 2, 2, 2, 2, 2, 2, 2, 2, 2, 2, 2, 2, 2, 2, 2, 2, 2, 2, 2, 2, 2, 2, 2, 2, 2, 2, 2, 2, 2, 2, 2, 2, 2, 2, 2, 2, 2, 2, 2, 2, 2, 2, 2, 2, 2, 2, 2, 2, 2, 2, 2, 2, 2, 2, 2, 2, 2, 2, 2, 2, 2, 2, 2, 2, 2, 2, 2, 2, 2, 2, 2, 2, 2, 2, 2, 2, 2, 2, 2, 2, 2, 2, 2, 2, 2, 2, 2, 2, 2, 2, 2, 2, 2, 2, 2, 2, 2, 2, 2, 2, 2, 2, 2, 2, 2, 2, 2, 2, 2, 2, 2, 2, 2, 2, 2, 2, 2, 2, 2, 2, 2, 2, 2, 2, 2, 2, 2, 2, 2, 2, 2, 2, 2, 2, 2, 2, 2, 2, 2, 2, 2, 2, 2, 2, 2, 2, 2, 2, 2, 2, 2, 2, 2, 2, 2, 2, 2, 2, 2, 2, 2, 2, 2, 2, 2, 2, 2, 2, 2, 2, 2, 2, 2, 2, 2, 2, 2, 2, 2, 2, 2, 2, 2, 2, 2, 2, 2, 2, 2, 2, 2, 2, 2, 2, 2, 2, 2, 2, 2, 2, 2, 2, 2, 2, 2, 2, 2, 2, 2, 2, 2, 2, 2, 2, 2, 2, 2, 2, 2, 2, 2, 2, 2, 2, 2, 2, 2, 2, 2, 2, 1, 1, 1, 1, 1, 1, 1, 1, 1, 1, 0, 0, 0, 0, 0, 0, 0])
_uv = me_plane.uv_layers.new(name='UVMap')
_uv.uv.foreach_set('vector', [0.0, 0.0, 0.0, 0.0, 0.0, 0.0, 0.0, 0.0, 0.0, 0.0, 0.0, 0.0, 0.0, 0.0, 0.0, 0.0, 0.0, 0.0, 0.0, 0.0, 0.0, 0.0, 0.0, 0.0, 0.0, 0.0, 0.0, 0.0, 0.0, 0.0, 0.0, 0.0, 0.0, 0.0, 0.0, 0.0, 0.0, 0.0, 0.0, 0.0, 0.0, 0.0, 0.0, 0.0, 0.0, 0.0, 0.0, 0.0, 0.0, 0.0, 0.0, 0.0, 0.0, 0.0, 0.0, 0.0, 0.0, 0.0, 0.0, 0.0, 0.0, 0.0, 0.0, 0.0, 0.0, 0.0, 0.0, 0.0, 0.0, 0.0, 0.0, 0.0, 0.0, 0.0, 0.0, 0.0, 0.0, 0.0, 0.0, 0.0, 0.0, 0.0, 0.0, 0.0, 0.0, 0.0, 0.0, 0.0, 0.0, 0.0, 0.0, 0.0, 0.0, 0.0, 0.0, 0.0, 0.0, 0.0, 0.0, 0.0, 0.0, 0.0, 0.0, 0.0, 0.0, 0.0, 0.0, 0.0, 0.0, 0.0, 0.0, 0.0, 0.0, 0.0, 0.0, 0.0, 0.0, 0.0, 0.0, 0.0, 0.0, 0.0, 0.0, 0.0, 0.0, 0.0, 0.0, 0.0, 0.0, 0.0, 0.0, 0.0, 0.0, 0.0, 0.0, 0.0, 0.0, 0.0, 0.0, 0.0, 0.0, 0.0, 0.0, 0.0, 0.0, 0.0, 0.0, 0.0, 0.0, 0.0, 0.0, 0.0, 0.0, 0.0, 0.0, 0.0, 0.0, 0.0, 0.0, 0.0, 0.0, 0.0, 0.0, 0.0, 0.0, 0.0, 0.0, 0.0, 0.0, 0.0, 0.0, 0.0, 0.0, 0.0, 0.0, 0.0, 0.0, 0.0, 0.0, 0.0, 0.0, 0.0, 0.0, 0.0, 0.0, 0.0, 0.0, 0.0, 0.0, 0.0, 0.0, 0.0, 0.0, 0.0, 0.0, 0.0, 0.0, 0.0, 0.0, 0.0, 0.0, 0.0, 0.0, 0.0, 0.0, 0.0, 0.0, 0.0, 0.0, 0.0, 0.0, 0.0, 0.0, 0.0, 0.0, 0.0, 0.0, 0.0, 0.0, 0.0, 0.0, 0.0, 0.0, 0.0, 0.0, 0.0, 0.0, 0.0, 0.0, 0.0, 0.0, 0.0, 0.0, 0.0, 0.0, 0.0, 0.0, 0.0, 0.0, 0.0, 0.0, 0.0, 0.0, 0.0, 0.0, 0.0, 0.0, 0.0, 0.0, 0.0, 0.0, 0.0, 0.0, 0.0, 0.0, 0.0, 0.0, 0.0, 0.0, 0.0, 0.0, 0.0, 0.0, 0.0, 0.0, 0.0, 0.0, 0.0, 0.0, 0.0, 0.0, 0.0, 0.0, 0.0, 0.0, 0.0, 0.0, 0.0, 0.0, 0.0, 0.0, 0.0, 0.0, 0.0, 0.0, 0.0, 0.0, 0.0, 0.0, 0.0, 0.0, 0.0, 0.0, 0.0, 0.0, 0.0, 0.0, 0.0, 0.0, 0.0, 0.0, 0.0, 0.0, 0.0, 0.0, 0.0, 0.0, 0.0, 0.0, 0.0, 0.0, 0.0, 0.0, 0.0, 0.0, 0.0, 0.0, 0.0, 0.0, 0.0, 0.0, 0.0, 0.0, 0.0, 0.0, 0.0, 0.0, 0.0, 0.0, 0.0, 0.0, 0.0, 0.0, 0.0, 0.0, 0.0, 0.0, 0.0, 0.0, 0.0, 0.0, 0.0, 0.0, 0.0, 0.0, 0.0, 0.0, 0.0, 0.0, 0.0, 0.0, 0.0, 0.0, 0.0, 0.0, 0.0, 0.0, 0.0, 0.0, 0.0, 0.0, 0.0, 0.0, 0.0, 0.0, 0.0, 0.0, 0.0, 0.0, 0.0, 0.0, 0.0, 0.0, 0.0, 0.0, 0.0, 0.0, 0.0, 0.0, 0.0, 0.0, 0.0, 0.0, 0.0, 0.0, 0.0, 0.0, 0.0, 0.0, 0.0, 0.0, 0.0, 0.0, 0.0, 0.0, 0.0, 0.0, 0.0, 0.0, 0.0, 0.0, 0.0, 0.0, 0.0, 0.0, 0.0, 0.0, 0.0, 0.0, 0.0, 0.0, 0.0, 0.0, 0.0, 0.0, 0.0, 0.0, 0.0, 0.0, 0.0, 0.0, 0.0, 0.0, 0.0, 0.0, 0.0, 0.0, 0.0, 0.0, 0.0, 0.0, 0.0, 0.0, 0.0, 0.0, 0.0, 0.0, 0.0, 0.0, 0.0, 0.0, 0.0, 0.0, 0.0, 0.0, 0.0, 0.0, 0.0, 0.0, 0.0, 0.0, 0.0, 0.0, 0.0, 0.0, 0.0, 0.0, 0.0, 0.0, 0.0, 0.0, 0.0, 0.0, 0.0, 0.0, 0.0, 0.0, 0.0, 0.0, 0.0, 0.0, 0.0, 0.0, 0.0, 0.0, 0.0, 0.0, 0.0, 0.0, 0.0, 0.0, 0.0, 0.0, 0.0, 0.0, 0.0, 0.0, 0.0, 0.0, 0.0, 0.0, 0.0, 0.0, 0.0, 0.0, 0.0, 0.0, 0.0, 0.0, 0.0, 0.0, 0.0, 0.0, 0.0, 0.0, 0.0, 0.0, 0.0, 0.0, 0.0, 0.0, 0.0, 0.0, 0.0, 0.0, 0.0, 0.0, 0.0, 0.0, 0.0, 0.0, 0.0, 0.0, 0.0, 0.0, 0.0, 0.0, 0.0, 0.0, 0.0, 0.0, 0.0, 0.0, 0.0, 0.0, 0.0, 0.0, 0.0, 0.0, 0.0, 0.0, 0.0, 0.0, 0.0, 0.0, 0.0, 0.0, 0.0, 0.0, 0.0, 0.0, 0.0, 0.0, 0.0, 0.0, 0.0, 0.0, 0.0, 0.0, 0.0, 0.0, 0.0, 0.0, 0.0, 0.0, 0.0, 0.0, 0.0, 0.0, 0.0, 0.0, 0.0, 0.0, 0.0, 0.0, 0.0, 0.0, 0.0, 0.0, 0.0, 0.0, 0.0, 0.0, 0.0, 0.0, 0.0, 0.0, 0.0, 0.0, 0.0, 0.0, 0.0, 0.0, 0.0, 0.0, 0.0, 0.0, 0.0, 0.0, 0.0, 0.0, 0.0, 0.0, 0.0, 0.0, 0.0, 0.0, 0.0, 0.0, 0.0, 0.0, 0.0, 0.0, 0.0, 0.0, 0.0, 0.0, 0.0, 0.0, 0.0, 0.0, 0.0, 0.0, 0.0, 0.0, 0.0, 0.0, 0.0, 0.0, 0.0, 0.0, 0.0, 0.0, 0.0, 0.0, 0.0, 0.0, 0.0, 0.0, 0.0, 0.0, 0.0, 0.0, 0.0, 0.0, 0.0, 0.0, 0.0, 0.0, 0.0, 0.0, 0.0, 0.0, 0.0, 0.0, 0.0, 0.0, 0.0, 0.0, 0.0, 0.0, 0.0, 0.0, 0.0, 0.0, 0.0, 0.0, 0.0, 0.0, 0.0, 0.0, 0.0, 0.0, 0.0, 0.0, 0.0, 0.0, 0.0, 0.0, 0.0, 0.0, 0.0, 0.0, 0.0, 0.0, 0.0, 0.0, 0.0, 0.0, 0.0, 0.0, 0.0, 0.0, 0.0, 0.0, 0.0, 0.0, 0.0, 0.0, 0.0, 0.0, 0.0, 0.0, 0.0, 0.0, 0.0, 0.0, 0.0, 0.0, 0.0, 0.0, 0.0, 0.0, 0.0, 0.0, 0.0, 0.0, 0.0, 0.0, 0.0, 0.0, 0.0, 0.0, 0.0, 0.0, 0.0, 0.0, 0.0, 0.0, 0.0, 0.0, 0.0, 0.0, 0.0, 0.0, 0.0, 0.0, 0.0, 0.0, 0.0, 0.0, 0.0, 0.0, 0.0, 0.0, 0.0, 0.0, 0.0, 0.0, 0.0, 0.0, 0.0, 0.0, 0.0, 0.0, 0.0, 0.0, 0.0, 0.0, 0.0, 0.0, 0.0, 0.0, 0.0, 0.0, 0.0, 0.0, 0.0, 0.0, 0.0, 0.0, 0.0, 0.0, 0.0, 0.0, 0.0, 0.0, 0.0, 0.0, 0.0, 0.0, 0.0, 0.0, 0.0, 0.0, 0.0, 0.0, 0.0, 0.0, 0.0, 0.0, 0.0, 0.0, 0.0, 0.0, 0.0, 0.0, 0.0, 0.0, 0.0, 0.0, 0.0, 0.0, 0.0, 0.0, 0.0, 0.0, 0.0, 0.0, 0.0, 0.0, 0.0, 0.0, 0.0, 0.0, 0.0, 0.0, 0.0, 0.0, 0.0, 0.0, 0.0, 0.0, 0.0, 0.0, 0.0, 0.0, 0.0, 0.0, 0.0, 0.0, 0.0, 0.0, 0.0, 0.0, 0.0, 0.0, 0.0, 0.0, 0.0, 0.0, 0.0, 0.0, 0.0, 0.0, 0.0, 0.0, 0.0, 0.0, 0.0, 0.0, 0.0, 0.0, 0.0, 0.0, 0.0, 0.0, 0.0, 0.0, 0.0, 0.0, 0.0, 0.0, 0.0, 0.0, 0.0, 0.0, 0.0, 0.0, 0.0, 0.0, 0.0, 0.0, 0.0, 0.0, 0.0, 0.0, 0.0, 0.0, 0.0, 0.0, 0.0, 0.0, 0.0, 0.0, 0.0, 0.0, 0.0, 0.0, 0.0, 0.0, 0.0, 0.0, 0.0, 0.0, 0.0, 0.0, 0.0, 0.0, 0.0, 0.0, 0.0, 0.0, 0.0, 0.0, 0.0, 0.0, 0.0, 0.0, 0.0, 0.0, 0.0, 0.0, 0.0, 0.0, 0.0, 0.0, 0.0, 0.0, 0.0, 0.0, 0.0, 0.0, 0.0, 0.0, 0.0, 0.0, 0.0, 0.0, 0.0, 0.0, 0.0, 0.0, 0.0, 0.0, 0.0, 0.0, 0.0, 0.0, 0.0, 0.0, 0.0, 0.0, 0.0, 0.0, 0.0, 0.0, 0.0, 0.0, 0.0, 0.0, 0.0, 0.0, 0.0, 0.0, 0.0, 0.0, 0.0, 0.0, 0.0, 0.0, 0.0, 0.0, 0.0, 0.0, 0.0, 0.0, 0.0, 0.0, 0.0, 0.0, 0.0, 0.0, 0.0, 0.0, 0.0, 0.0, 0.0, 0.0, 0.0, 0.0, 0.0, 0.0, 0.0, 0.0, 0.0, 0.0, 0.0, 0.0, 0.0, 0.0, 0.0, 0.0, 0.0, 0.0, 0.0, 0.0, 0.0, 0.0, 0.0, 0.0, 0.0, 0.0, 0.0, 0.0, 0.0, 0.0, 0.0, 0.0, 0.0, 0.0, 0.0, 0.0, 0.0, 0.0, 0.0, 0.0, 0.0, 0.0, 0.0, 0.0, 0.0, 0.0, 0.0, 0.0, 0.0, 0.0, 0.0, 0.0, 0.0, 0.0, 0.0, 0.0, 0.0, 0.0, 0.0, 0.0, 0.0, 0.0, 0.0, 0.0, 0.0, 0.0, 0.0, 0.0, 0.0, 0.0, 0.0, 0.0, 0.0, 0.0, 0.0, 0.0, 0.0, 0.0, 0.0, 0.0, 0.0, 0.0, 0.0, 0.0, 0.0, 0.0, 0.0, 0.0, 0.0, 0.0, 0.0, 0.0, 0.0, 0.0, 0.0, 0.0, 0.0, 0.0, 0.0, 0.0, 0.0, 0.0, 0.0, 0.0, 0.0, 0.0, 0.0, 0.0, 0.0, 0.0, 0.0, 0.0, 0.0, 0.0, 0.0, 0.0, 0.0, 0.0, 0.0, 0.0, 0.0, 0.0, 0.0, 0.0, 0.0, 0.0, 0.0, 0.0, 0.0, 0.0, 0.0, 0.0, 0.0, 0.0, 0.0, 0.0, 0.0, 0.0, 0.0, 0.0, 0.0, 0.0, 0.0, 0.0, 0.0, 0.0, 0.0, 0.0, 0.0, 0.0, 0.0, 0.0, 0.0, 0.0, 0.0, 0.0, 0.0, 0.0, 0.0, 0.0, 0.0, 0.0, 0.0, 0.0, 0.0, 0.0, 0.0, 0.0, 0.0, 0.0, 0.0, 0.0, 0.0, 0.0, 0.0, 0.0, 0.0, 0.0, 0.0, 0.0, 0.0, 0.0, 0.0, 0.0, 0.0, 0.0, 0.0, 0.0, 0.0, 0.0, 0.0, 0.0, 0.0, 0.0, 0.0, 0.0, 0.0, 0.0, 0.0, 0.0, 0.0, 0.0, 0.0, 0.0, 0.0, 0.0, 0.0, 0.0, 0.0, 0.0, 0.0, 0.0, 0.0, 0.0, 0.0, 0.0, 0.0, 0.0, 0.0, 0.0, 0.0, 0.0, 0.0, 0.0, 0.0, 0.0, 0.0, 0.0, 0.0, 0.0, 0.0, 0.0, 0.0, 0.0, 0.0, 0.0, 0.0, 0.0, 0.0, 0.0, 0.0, 0.0, 0.0, 0.0, 0.0, 0.0, 0.0, 0.0, 0.0, 0.0, 0.0, 0.0, 0.0, 0.0, 0.0, 0.0, 0.0, 0.0, 0.0, 0.0, 0.0, 0.0, 0.0, 0.0, 0.0, 0.0, 0.0, 0.0, 0.0, 0.0, 0.0, 0.0, 0.0, 0.0, 0.0, 0.0, 0.0, 0.0, 0.0, 0.0, 0.0, 0.0, 0.0, 0.0, 0.0, 0.0, 0.0, 0.0, 0.0, 0.0, 0.0, 0.0, 0.0, 0.0, 0.0, 0.0, 0.0, 0.0, 0.0, 0.0, 0.0, 0.0, 0.0, 0.0, 0.0, 0.0, 0.0, 0.0, 0.0, 0.0, 0.0, 0.0, 0.0, 0.0, 0.0, 0.0, 0.0, 0.0, 0.0, 0.0, 0.0, 0.0, 0.0, 0.0, 0.0, 0.0, 0.0, 0.0, 0.0, 0.0, 0.0, 0.0, 0.0, 0.0, 0.0, 0.0, 0.0, 0.0, 0.0, 0.0, 0.0, 0.0, 0.0, 0.0, 0.0, 0.0, 0.0, 0.0, 0.0, 0.0, 0.0, 0.0, 0.0, 0.0, 0.0, 0.0, 0.0, 0.0, 0.0, 0.0, 0.0, 0.0, 0.0, 0.0, 0.0, 0.0, 0.0, 0.0, 0.0, 0.0, 0.0, 0.0, 0.0, 0.0, 0.0, 0.0, 0.0, 0.0, 0.0, 0.0, 0.0, 0.0, 0.0, 0.0, 0.0, 0.0, 0.0, 0.0, 0.0, 0.0, 0.0, 0.0, 0.0, 0.0, 0.0, 0.0, 0.0, 0.0, 0.0, 0.0, 0.0, 0.0, 0.0, 0.0, 0.0, 0.0, 0.0, 0.0, 0.0, 0.0, 0.0, 0.0, 0.0, 0.0, 0.0, 0.0, 0.0, 0.0, 0.0, 0.0, 0.0, 0.0, 0.0, 0.0, 0.0, 0.0, 0.0, 0.0, 0.0, 0.0, 0.0, 0.0, 0.0, 0.0, 0.0, 0.0, 0.0, 0.0, 0.0, 0.0, 0.0, 0.0, 0.0, 0.0, 0.0, 0.0, 0.0, 0.0, 0.0, 0.0, 0.0, 0.0, 0.0, 0.0, 0.0, 0.0, 0.0, 0.0, 0.0, 0.0, 0.0, 0.0, 0.0, 0.0, 0.0, 0.0, 0.0, 0.0, 0.0, 0.0, 0.0, 0.0, 0.0, 0.0, 0.0, 0.0, 0.0, 0.0, 0.0, 0.0, 0.0, 0.0, 0.0, 0.0, 0.0, 0.0, 0.0, 0.0, 0.0, 0.0, 0.0, 0.0, 0.0, 0.0, 0.0, 0.0, 0.0, 0.0, 0.0, 0.0, 0.0, 0.0, 0.0, 0.0, 0.0, 0.0, 0.0, 0.0, 0.0, 0.0, 0.0, 0.0, 0.0, 0.0, 0.0, 0.0, 0.0, 0.0, 0.0, 0.0, 0.0, 0.0, 0.0, 0.0, 0.0, 0.0, 0.0, 0.0, 0.0, 0.0, 0.0, 0.0, 0.0, 0.0, 0.0, 0.0, 0.0, 0.0, 0.0, 0.0, 0.0, 0.0, 0.0, 0.0, 0.0, 0.0, 0.0, 0.0, 0.0, 0.0, 0.0, 0.0, 0.0, 0.0, 0.0, 0.0, 0.0, 0.0, 0.0, 0.0, 0.0, 0.0, 0.0, 0.0, 0.0, 0.0, 0.0, 0.0, 0.0, 0.0, 0.0, 0.0, 0.0, 0.0, 0.0, 0.0, 0.0, 0.0, 0.0, 0.0, 0.0, 0.0, 0.0, 0.0, 0.0, 0.0, 0.0, 0.0, 0.0, 0.0, 0.0, 0.0, 0.0, 0.0, 0.0, 0.0, 0.0, 0.0, 0.0, 0.0, 0.0, 0.0, 0.0, 0.0, 0.0, 0.0, 0.0, 0.0, 0.0, 0.0, 0.0, 0.0, 0.0, 0.0, 0.0, 0.0, 0.0, 0.0, 0.0, 0.0, 0.0, 0.0, 0.0, 0.0, 0.0, 0.0, 0.0, 0.0, 0.0, 0.0, 0.0, 0.0, 0.0, 0.0, 0.0, 0.0, 0.0, 0.0, 0.0, 0.0, 0.0, 0.0, 0.0, 0.0, 0.0, 0.0, 0.0, 0.0, 0.0, 0.0, 0.0, 0.0, 0.0, 0.0, 0.0, 0.0, 0.0, 0.0, 0.0, 0.0, 0.0, 0.0, 0.0, 0.0, 0.0, 0.0, 0.0, 0.0, 0.0, 0.0, 0.0, 0.0, 0.0, 0.0, 0.0, 0.0, 0.0, 0.0, 0.0, 0.0, 0.0, 0.0, 0.0, 0.0, 0.0, 0.0, 0.0, 0.0, 0.0, 0.0, 0.0, 0.0, 0.0, 0.0, 0.0, 0.0, 0.0, 0.0, 0.0, 0.0, 0.0, 0.0, 0.0, 0.0, 0.0, 0.0, 0.0, 0.0, 0.0, 0.0, 0.0, 0.0, 0.0, 0.0, 0.0, 0.0, 0.0, 0.0, 0.0, 0.0, 0.0, 0.0, 0.0, 0.0, 0.0, 0.0, 0.0, 0.0, 0.0, 0.0, 0.0, 0.0, 0.0, 0.0, 0.0, 0.0, 0.0, 0.0, 0.0, 0.0, 0.0, 0.0, 0.0, 0.0, 0.0, 0.0, 0.0, 0.0, 0.0, 0.0, 0.0, 0.0, 0.0, 0.0, 0.0, 0.0, 0.0, 0.0, 0.0, 0.0, 0.0, 0.0, 0.0, 0.0, 0.0, 0.0, 0.0, 0.0, 0.0, 0.0, 0.0, 0.0, 0.0, 0.0, 0.0, 0.0, 0.0, 0.0, 0.0, 0.0, 0.0, 0.0, 0.0, 0.0, 0.0, 0.0, 0.0, 0.0, 0.0, 0.0, 0.0, 0.0, 0.0, 0.0, 0.0, 0.0, 0.0, 0.0, 0.0, 0.0, 0.0, 0.0, 0.0, 0.0, 0.0, 0.0, 0.0, 0.0, 0.0, 0.0, 0.0, 0.0, 0.0, 0.0, 0.0, 0.0, 0.0, 0.0, 0.0, 0.0, 0.0, 0.0, 0.0, 0.0, 0.0, 0.0, 0.0, 0.0, 0.0, 0.0, 0.0, 0.0, 0.0, 0.0, 0.0, 0.0, 0.0, 0.0, 0.0, 0.0, 0.0, 0.0, 0.0, 0.0, 0.0, 0.0, 0.0, 0.0, 0.0, 0.0, 0.0, 0.0, 0.0, 0.0, 0.0, 0.0, 0.0, 0.0, 0.0, 0.0, 0.0, 0.0, 0.0, 0.0, 0.0, 0.0, 0.0, 0.0, 0.0, 0.0, 0.0, 0.0, 0.0, 0.0, 0.0, 0.0, 0.0, 0.0, 0.0, 0.0, 0.0, 0.0, 0.0, 0.0, 0.0, 0.0, 0.0, 0.0, 0.0, 0.0, 0.0, 0.0, 0.0, 0.0, 0.0, 0.0, 0.0, 0.0, 0.0, 0.0, 0.0, 0.0, 0.0, 0.0, 0.0, 0.0, 0.0, 0.0, 0.0, 0.0, 0.0, 0.0, 0.0, 0.0, 0.0, 0.0, 0.0, 0.0, 0.0, 0.0, 0.0, 0.0, 0.0, 0.0, 0.0, 0.0, 0.0, 0.0, 0.0, 0.0, 0.0, 0.0, 0.0, 0.0, 0.0, 0.0, 0.0, 0.0, 0.0, 0.0, 0.0, 0.0, 0.0, 0.0, 0.0, 0.0, 0.0, 0.0, 0.0, 0.0, 0.0, 0.0, 0.0, 0.0, 0.0, 0.0, 0.0, 0.0, 0.0, 0.0, 0.0, 0.0, 0.0, 0.0, 0.0, 0.0, 0.0, 0.0, 0.0, 0.0, 0.0, 0.0, 0.0, 0.0, 0.0, 0.0, 0.0, 0.0, 0.0, 0.0, 0.0, 0.0, 0.0, 0.0, 0.0, 0.0, 0.0, 0.0, 0.0, 0.0, 0.0, 0.0, 0.0, 0.0, 0.0, 0.0, 0.0, 0.0, 0.0, 0.0, 0.0, 0.0, 0.0, 0.0, 0.0, 0.0, 0.0, 0.0, 0.0, 0.0, 0.0, 0.0, 0.0, 0.0, 0.0, 0.0, 0.0, 0.0, 0.0, 0.0, 0.0, 0.0, 0.0, 0.0, 0.0, 0.0, 0.0, 0.0, 0.0, 0.0, 0.0, 0.0, 0.0, 0.0, 0.0, 0.0, 0.0, 0.0, 0.0, 0.0, 0.0, 0.0, 0.0, 0.0, 0.0, 0.0, 0.0, 0.0, 0.0, 0.0, 0.0, 0.0, 0.0, 0.0, 0.0, 0.0, 0.0, 0.0, 0.0, 0.0, 0.0, 0.0, 0.0, 0.0, 0.0, 0.0, 0.0, 0.0, 0.0, 0.0, 0.0, 0.0, 0.0, 0.0, 0.0, 0.0, 0.0, 0.0, 0.0, 0.0, 0.0, 0.0, 0.0, 0.0, 0.0, 0.0, 0.0, 0.0, 0.0, 0.0, 0.0, 0.0, 0.0, 0.0, 0.0, 0.0, 0.0, 0.0, 0.0, 0.0, 0.0, 0.0, 0.0, 0.0, 0.0, 0.0, 0.0, 0.0, 0.0, 0.0, 0.0, 0.0, 0.0, 0.0, 0.0, 0.0, 0.0, 0.0, 0.0, 0.0, 0.0, 0.0, 0.0, 0.0, 0.0, 0.0, 0.0, 0.0, 0.0, 0.0, 0.0, 0.0, 0.0, 0.0, 0.0, 0.0, 0.0, 0.0, 0.0, 0.0, 0.0, 0.0, 0.0, 0.0, 0.0, 0.0, 0.0, 0.0, 0.0, 0.0, 0.0, 0.0, 0.0, 0.0, 0.0, 0.0, 0.0, 0.0, 0.0, 0.0, 0.0, 0.0, 0.0, 0.0, 0.0, 0.0, 0.0, 0.0, 0.0, 0.0, 0.0, 0.0, 0.0, 0.0, 0.0, 0.0, 0.0, 0.0, 0.0, 0.0, 0.0, 0.0, 0.0, 0.0, 0.0, 0.0, 0.0, 0.0, 0.0, 0.0, 0.0, 0.0, 0.0, 0.0, 0.0, 0.0, 0.0, 0.0, 0.0, 0.0, 0.0, 0.0, 0.0, 0.0, 0.0, 0.0, 0.0, 0.0, 0.0, 0.0, 0.0, 0.0, 0.0, 0.0, 0.0, 0.0, 0.0, 0.0, 0.0, 0.0, 0.0, 0.0, 0.0, 0.0, 0.0, 0.0, 0.0, 0.0, 0.0, 0.0, 0.0, 0.0, 0.0, 0.0, 0.0, 0.0, 0.0, 0.0, 0.0, 0.0, 0.0, 0.0, 0.0, 0.0, 0.0, 0.0, 0.0, 0.0, 0.0, 0.0, 0.0, 0.0, 0.0, 0.0, 0.0, 0.0, 0.0, 0.0, 0.0, 0.0, 0.0, 0.0, 0.0, 0.0, 0.0, 0.0, 0.0, 0.0, 0.0, 0.0, 0.0, 0.0, 0.0, 0.0, 0.0, 0.0, 0.0, 0.0, 0.0, 0.0, 0.0, 0.0, 0.0, 0.0, 0.0, 0.0, 0.0, 0.0, 0.0, 0.0, 0.0, 0.0, 0.0, 0.0, 0.0, 0.0, 0.0, 0.0, 0.0, 0.0, 0.0, 0.0, 0.0, 0.0, 0.0, 0.0, 0.0, 0.0, 0.0, 0.0, 0.0, 0.0, 0.0, 0.0, 0.0, 0.0, 0.0, 0.0, 0.0, 0.0, 0.0, 0.0, 0.0, 0.0, 0.0, 0.0, 0.0, 0.0, 0.0, 0.0, 0.0, 0.0, 0.0, 0.0, 0.0, 0.0, 0.0, 0.0, 0.0, 0.0, 0.0, 0.0, 0.0, 0.0, 0.0, 0.0, 0.0, 0.0, 0.0, 0.0, 0.0, 0.0, 0.0, 0.0, 0.0, 0.0, 0.0, 0.0, 0.0, 0.0, 0.0, 0.0, 0.0, 0.0, 0.0, 0.0, 0.0, 0.0, 0.0, 0.0, 0.0, 0.0, 0.0, 0.0, 0.0, 0.0, 0.0, 0.0, 0.0, 0.0, 0.0, 0.0, 0.0, 0.0, 0.0, 0.0, 0.0, 0.0, 0.0, 0.0, 0.0, 0.0, 0.0, 0.0, 0.0, 0.0, 0.0, 0.0, 0.0, 0.0, 0.0, 0.0, 0.0, 0.0, 0.0, 0.0, 0.0, 0.0, 0.0, 0.0, 0.0, 0.0, 0.0, 0.0, 0.0, 0.0, 0.0, 0.0, 0.0, 0.0, 0.0, 0.0, 0.0, 0.0, 0.0, 0.0, 0.0, 0.0, 0.0, 0.0, 0.0, 0.0, 0.0, 0.0, 0.0, 0.0, 0.0, 0.0, 0.0, 0.0, 0.0, 0.0, 0.0, 0.0, 0.0, 0.0, 0.0, 0.0, 0.0, 0.0, 0.0, 0.0, 0.0, 0.0, 0.0, 0.0, 0.0, 0.0, 0.0, 0.0, 0.0, 0.0, 0.0, 0.0, 0.0, 0.0, 0.0, 0.0, 0.0, 0.0, 0.0, 0.0, 0.0, 0.0, 0.0, 0.0, 0.0, 0.0, 0.0, 0.0, 0.0, 0.0, 0.0, 0.0, 0.0, 0.0, 0.0, 0.0, 0.0, 0.0, 0.0, 0.0, 0.0, 0.0, 0.0, 0.0, 0.0, 0.0, 0.0, 0.0, 0.0, 0.0, 0.0, 0.0, 0.0, 0.0, 0.0, 0.0, 0.0, 0.0, 0.0, 0.0, 0.0, 0.0, 0.0, 0.0, 0.0, 0.0, 0.0, 0.0, 0.0, 0.0, 0.0, 0.0, 0.0, 0.0, 0.0, 0.0, 0.0, 0.0, 0.0, 0.0, 0.0, 0.0, 0.0, 0.0, 0.0, 0.0, 0.0, 0.0, 0.0, 0.0, 0.0, 0.0, 0.0, 0.0, 0.0, 0.0, 0.0, 0.0, 0.0, 0.0, 0.0, 0.0, 0.0, 0.0, 0.0, 0.0, 0.0, 0.0, 0.0, 0.0, 0.0, 0.0, 0.0, 0.0, 0.0, 0.0, 0.0, 0.0, 0.0, 0.0, 0.0, 0.0, 0.0, 0.0, 0.0, 0.0, 0.0, 0.0, 0.0, 0.0, 0.0, 0.0, 0.0, 0.0, 0.0, 0.0, 0.0, 0.0, 0.0, 0.0, 0.0, 0.0, 0.0, 0.0, 0.0, 0.0, 0.0, 0.0, 0.0, 0.0, 0.0, 0.0, 0.0, 0.0, 0.0, 0.0, 0.0, 0.0, 0.0, 0.0, 0.0, 0.0, 0.0, 0.0, 0.0, 0.0, 0.0, 0.0, 0.0, 0.0, 0.0, 0.0, 0.0, 0.0, 0.0, 0.0, 0.0, 0.0, 0.0, 0.0, 0.0, 0.0, 0.0, 0.0, 0.0, 0.0, 0.0, 0.0, 0.0, 0.0, 0.0, 0.0, 0.0, 0.0, 0.0, 0.0, 0.0, 0.0, 0.0, 0.0, 0.0, 0.0, 0.0, 0.0, 0.0, 0.0, 0.0, 0.0, 0.0, 0.0, 0.0, 0.0, 0.0, 0.0, 0.0, 0.0, 0.0, 0.0, 0.0, 0.0, 0.0, 0.0, 0.0, 0.0, 0.0, 0.0, 0.0, 0.0, 0.0, 0.0, 0.0, 0.0, 0.0, 0.0, 0.0, 0.0, 0.0, 0.0, 0.0, 0.0, 0.0, 0.0, 0.0, 0.0, 0.0, 0.0, 0.0, 0.0, 0.0, 0.0, 0.0, 0.0, 0.0, 0.0, 0.0, 0.0, 0.0, 0.0, 0.0, 0.0, 0.0, 0.0, 0.0, 0.0, 0.0, 0.0, 0.0, 0.0, 0.0, 0.0, 0.0, 0.0, 0.0, 0.0, 0.0, 0.0, 0.0, 0.0, 0.0, 0.0, 0.0, 0.0, 0.0, 0.0, 0.0, 0.0, 0.0, 0.0, 0.0, 0.0, 0.0, 0.0, 0.0, 0.0, 0.0, 0.0, 0.0, 0.0, 0.0, 0.0, 0.0, 0.0, 0.0, 0.0, 0.0, 0.0, 0.0, 0.0, 0.0, 0.0, 0.0, 0.0, 0.0, 0.0, 0.0, 0.0, 0.0, 0.0, 0.0, 0.0, 0.0, 0.0, 0.0, 0.0, 0.0, 0.0, 0.0, 0.0, 0.0, 0.0, 0.0, 0.0, 0.0, 0.0, 0.0, 0.0, 0.0, 0.0, 0.0, 0.0, 0.0, 0.0, 0.0, 0.0, 0.0, 0.0, 0.0, 0.0, 0.0, 0.0, 0.0, 0.0, 0.0, 0.0, 0.0, 0.0, 0.0, 0.0, 0.0, 0.0, 0.0, 0.0, 0.0, 0.0, 0.0, 0.0, 0.0, 0.0, 0.0, 0.0, 0.0, 0.0, 0.0, 0.0, 0.0, 0.0, 0.0, 0.0, 0.0, 0.0, 0.0, 0.0, 0.0, 0.0, 0.0, 0.0, 0.0, 0.0, 0.0, 0.0, 0.0, 0.0, 0.0, 0.0, 0.0, 0.0, 0.0, 0.0, 0.0, 0.0, 0.0, 0.0, 0.0, 0.0, 0.0, 0.0, 0.0, 0.0, 0.0, 0.0, 0.0, 0.0, 0.0, 0.0, 0.0, 0.0, 0.0, 0.0, 0.0, 0.0, 0.0, 0.0, 0.0, 0.0, 0.0, 0.0, 0.0, 0.0, 0.0, 0.0, 0.0, 0.0, 0.0, 0.0, 0.0, 0.0, 0.0, 0.0, 0.0, 0.0, 0.0, 0.0, 0.0, 0.0, 0.0, 0.0, 0.0, 0.0, 0.0, 0.0, 0.0, 0.0, 0.0, 0.0, 0.0, 0.0, 0.0, 0.0, 0.0, 0.0, 0.0, 0.0, 0.0, 0.0, 0.0, 0.0, 0.0, 0.0, 0.0, 0.0, 0.0, 0.0, 0.0, 0.0, 0.0, 0.0, 0.0, 0.0, 0.0, 0.0, 0.0, 0.0, 0.0, 0.0, 0.0, 0.0, 0.0, 0.0, 0.0, 0.0, 0.0, 0.0, 0.0, 0.0, 0.0, 0.0, 0.0, 0.0, 0.0, 0.0, 0.0, 0.0, 0.0, 0.0, 0.0, 0.0, 0.0, 0.0, 0.0, 0.0, 0.0, 0.0, 0.0, 0.0, 0.0, 0.0, 0.0, 0.0, 0.0, 0.0, 0.0, 0.0, 0.0, 0.0, 0.0, 0.0, 0.0, 0.0, 0.0, 0.0, 0.0, 0.0, 0.0, 0.0, 0.0, 0.0, 0.0, 0.0, 0.0, 0.0, 0.0, 0.0, 0.0, 0.0, 0.0, 0.0, 0.0, 0.0, 0.0, 0.0, 0.0, 0.0, 0.0, 0.0, 0.0, 0.0, 0.0, 0.0, 0.0, 0.0, 0.0, 0.0, 0.0, 0.0, 0.0, 0.0, 0.0, 0.0, 0.0, 0.0, 0.0, 0.0, 0.0, 0.0, 0.0, 0.0, 0.0, 0.0, 0.0, 0.0, 0.0, 0.0, 0.0, 0.0, 0.0, 0.0, 0.0, 0.0, 0.0, 0.0, 0.0, 0.0, 0.0, 0.0, 0.0, 0.0, 0.0, 0.0, 0.0, 0.0, 0.0, 0.0, 0.0, 0.0, 0.0, 0.0, 0.0, 0.0, 0.0, 0.0, 0.0, 0.0, 0.0, 0.0, 0.0, 0.0, 0.0, 0.0, 0.0, 0.0, 0.0, 0.0, 0.0, 0.0, 0.0, 0.0, 0.0, 0.0, 0.0, 0.0, 0.0, 0.0, 0.0, 0.0, 0.0, 0.0, 0.0, 0.0, 0.0, 0.0, 0.0, 0.0, 0.0, 0.0, 0.0, 0.0, 0.0, 0.0, 0.0, 0.0, 0.0, 0.0, 0.0, 0.0, 0.0, 0.0, 0.0, 0.0, 0.0, 0.0, 0.0, 0.0, 0.0, 0.0, 0.0, 0.0, 0.0, 0.0, 0.0, 0.0, 0.0, 0.0, 0.0, 0.0, 0.0, 0.0, 0.0, 0.0, 0.0, 0.0, 0.0, 0.0, 0.0, 0.0, 0.0, 0.0, 0.0, 0.0, 0.0, 0.0, 0.0, 0.0, 0.0, 0.0, 0.0, 0.0, 0.0, 0.0, 0.0, 0.0, 0.0, 0.0, 0.0, 0.0, 0.0, 0.0, 0.0, 0.0, 0.0, 0.0, 0.0, 0.0, 0.0, 0.0, 0.0, 0.0, 0.0, 0.0, 0.0, 0.0, 0.0, 0.0, 0.0, 0.0, 0.0, 0.0, 0.0, 0.0, 0.0, 0.0, 0.0, 0.0, 0.0, 0.0, 0.0, 0.0, 0.0, 0.0, 0.0, 0.0, 0.0, 0.0, 0.0, 0.0, 0.0, 0.0, 0.0, 0.0, 0.0, 0.0, 0.0, 0.0, 0.0, 0.0, 0.0, 0.0, 0.0, 0.0, 0.0, 0.0, 0.0, 0.0, 0.0, 0.0, 0.0, 0.0, 0.0, 0.0, 0.0, 0.0, 0.0, 0.0, 0.0, 0.0, 0.0, 0.0, 0.0, 0.0, 0.0, 0.0, 0.0, 0.0, 0.0, 0.0, 0.0, 0.0, 0.0, 0.0, 0.0, 0.0, 0.0, 0.0, 0.0, 0.0, 0.0, 0.0, 0.0, 0.0, 0.0, 0.0, 0.0, 0.0, 0.0, 0.0, 0.0, 0.0, 0.0, 0.0, 0.0, 0.0, 0.0, 0.0, 0.0, 0.0, 0.0, 0.0, 0.0, 0.0, 0.0, 0.0, 0.0, 0.0, 0.0, 0.0, 0.0, 0.0, 0.0, 0.0, 0.0, 0.0, 0.0, 0.0, 0.0, 0.0, 0.0, 0.0, 0.0, 0.0, 0.0, 0.0, 0.0, 0.0, 0.0, 0.0, 0.0, 0.0, 0.0, 0.0, 0.0, 0.0, 0.0, 0.0, 0.0, 0.0, 0.0, 0.0, 0.0, 0.0, 0.0, 0.0, 0.0, 0.0, 0.0, 0.0, 0.0, 0.0, 0.0, 0.0, 0.0, 0.0, 0.0, 0.0, 0.0, 0.0, 0.0, 0.0, 0.0, 0.0, 0.0, 0.0, 0.0, 0.0, 0.0, 0.0, 0.0, 0.0, 0.0, 0.0, 0.0, 0.0, 0.0, 0.0, 0.0, 0.0, 0.0, 0.0, 0.0, 0.0, 0.0, 0.0, 0.0, 0.0, 0.0, 0.0, 0.0, 0.0, 0.0, 0.0, 0.0, 0.0, 0.0, 0.0, 0.0, 0.0, 0.0, 0.0, 0.0, 0.0, 0.0, 0.0, 0.0, 0.0, 0.0, 0.0, 0.0, 0.0, 0.0, 0.0, 0.0, 0.0, 0.0, 0.0, 0.0, 0.0, 0.0, 0.0, 0.0, 0.0, 0.0, 0.0, 0.0, 0.0, 0.0, 0.0, 0.0, 0.0, 0.0, 0.0, 0.0, 0.0, 0.0, 0.0, 0.0, 0.0, 0.0, 0.0, 0.0, 0.0, 0.0, 0.0, 0.0, 0.0, 0.0, 0.0, 0.0, 0.0, 0.0, 0.0, 0.0, 0.0, 0.0, 0.0, 0.0, 0.0, 0.0, 0.0, 0.0, 0.0, 0.0, 0.0, 0.0, 0.0, 0.0, 0.0, 0.0, 0.0, 0.0, 0.0, 0.0, 0.0, 0.0, 0.0, 0.0, 0.0, 0.0, 0.0, 0.0, 0.0, 0.0, 0.0, 0.0, 0.0, 0.0, 0.0, 0.0, 0.0, 0.0, 0.0, 0.0, 0.0, 0.0, 0.0, 0.0, 0.0, 0.0, 0.0, 0.0, 0.0, 0.0, 0.0, 0.0, 0.0, 0.0, 0.0, 0.0, 0.0, 0.0, 0.0, 0.0, 0.0, 0.0, 0.0, 0.0, 0.0, 0.0, 0.0, 0.0, 0.0, 0.0, 0.0, 0.0, 0.0, 0.0, 0.0, 0.0, 0.0, 0.0, 0.0, 0.0, 0.0, 0.0, 0.0, 0.0, 0.0, 0.0, 0.0, 0.0, 0.0, 0.0, 0.0, 0.0, 0.0, 0.0, 0.0, 0.0, 0.0, 0.0, 0.0, 0.0, 0.0, 0.0, 0.0, 0.0, 0.0, 0.0, 0.0, 0.0, 0.0, 0.0, 0.0, 0.0, 0.0, 0.0, 0.0, 0.0, 0.0, 0.0, 0.0, 0.0, 0.0, 0.0, 0.0, 0.0, 0.0, 0.0, 0.0, 0.0, 0.0, 0.0, 0.0, 0.0, 0.0, 0.0, 0.0, 0.0, 0.0, 0.0, 0.0, 0.0, 0.0, 0.0, 0.0, 0.0, 0.0, 0.0, 0.0, 0.0, 0.0, 0.0, 0.0, 0.0, 0.0, 0.0, 0.0, 0.0, 0.0, 0.0, 0.0, 0.0, 0.0, 0.0, 0.0, 0.0, 0.0, 0.0, 0.0, 0.0, 0.0, 0.0, 0.0, 0.0, 0.0, 0.0, 0.0, 0.0, 0.0, 0.0, 0.0, 0.0, 0.0, 0.0, 0.0, 0.0, 0.0, 0.0, 0.0, 0.0, 0.0, 0.0, 0.0, 0.0, 0.0, 0.0, 0.0, 0.0, 0.0, 0.0, 0.0, 0.0, 0.0, 0.0, 0.0, 0.0, 0.0, 0.0, 0.0, 0.0, 0.0, 0.0, 0.0, 0.0, 0.0, 0.0, 0.0, 0.0, 0.0, 0.0, 0.0, 0.0, 0.0, 0.0, 0.0, 0.0, 0.0, 0.0, 0.0, 0.0, 0.0, 0.0, 0.0, 0.0, 0.0, 0.0, 0.0, 0.0, 0.0, 0.0, 0.0, 0.0, 0.0, 0.0, 0.0, 0.0, 0.0, 0.0, 0.0, 0.0, 0.0, 0.0, 0.0, 0.0, 0.0, 0.0, 0.0, 0.0, 0.0, 0.0, 0.0, 0.0, 0.0, 0.0, 0.0, 0.0, 0.0, 0.0, 0.0, 0.0, 0.0, 0.0, 0.0, 0.0, 0.0, 0.0, 0.0, 0.0, 0.0, 0.0, 0.0, 0.0, 0.0, 0.0, 0.0, 0.0, 0.0, 0.0, 0.0, 0.0, 0.0, 0.0, 0.0, 0.0, 0.0, 0.0, 0.0, 0.0, 0.0, 0.0, 0.0, 0.0, 0.0, 0.0, 0.0, 0.0, 0.0, 0.0, 0.0, 0.0, 0.0, 0.0, 0.0, 0.0, 0.0, 0.0, 0.0, 0.0, 0.0, 0.0, 0.0, 0.0, 0.0, 0.0, 0.0, 0.0, 0.0, 0.0, 0.0, 0.0, 0.0, 0.0, 0.0, 0.0, 0.0, 0.0, 0.0, 0.0, 0.0, 0.0, 0.0, 0.0, 0.0, 0.0, 0.0, 0.0, 0.0, 0.0, 0.0, 0.0, 0.0, 0.0, 0.0, 0.0, 0.0, 0.0, 0.0, 0.0, 0.0, 0.0, 0.0, 0.0, 0.0, 0.0, 0.0, 0.0, 0.0, 0.0, 0.0, 0.0, 0.0, 0.0, 0.0, 0.0, 0.0, 0.0, 0.0, 0.0, 0.0, 0.0, 0.0, 0.0, 0.0, 0.0, 0.0, 0.0, 0.0, 0.0, 0.0, 0.0, 0.0, 0.0, 0.0, 0.0, 0.0, 0.0, 0.0, 0.0, 0.0, 0.0, 0.0, 0.0, 0.0, 0.0, 0.0, 0.0, 0.0, 0.0, 0.0, 0.0, 0.0, 0.0, 0.0, 0.0, 0.0, 0.0, 0.0, 0.0, 0.0, 0.0, 0.0, 0.0, 0.0, 0.0, 0.0, 0.0, 0.0, 0.0, 0.0, 0.0, 0.0, 0.0, 0.0, 0.0, 0.0, 0.0, 0.0, 0.0, 0.0, 0.0, 0.0, 0.0, 0.0, 0.0, 0.2374, 0.9691, 0.1555, 0.9691, 0.1555, 0.5257, 0.2374, 0.5257, 0.04256, 0.09145, 0.9523, 0.09145, 0.9523, 0.9568, 0.04256, 0.9568, 0.2866, 0.9936, 0.2866, 0.5183, 0.3716, 0.5183, 0.3716, 0.9936, 0.286, 0.4812, 0.286, 0.03378, 0.3721, 0.03378, 0.3721, 0.4812, 0.702, 0.7874, 0.9521, 0.9473, 0.05868, 0.9473, 0.05868, 0.1478, 0.8449, 0.3077, 0.702, 0.3077, 0.8449, 0.7874, 0.8449, 0.3077, 0.05868, 0.1478, 0.9521, 0.1478, 0.9521, 0.9473, 0.702, 0.7874, 0.3859, 0.5322, 0.491, 0.5322, 0.491, 0.9841, 0.3859, 0.9841, 0.3847, 0.03057, 0.4923, 0.03057, 0.4923, 0.488, 0.3847, 0.488, 0.5254, 0.04212, 0.6306, 0.04212, 0.6306, 0.5006, 0.5254, 0.5006, 0.5208, 0.5192, 0.6352, 0.5192, 0.6352, 0.987, 0.5208, 0.987, 9.996e-05, 0.9999, 0.4, 0.5833, 0.4, 0.7499, 0.6, 0.7499, 0.6, 0.5833, 0.9999, 0.9999, 9.996e-05, 0.9999, 0.0001, 9.993e-05, 0.9999, 9.996e-05, 0.9999, 0.9999, 0.6, 0.5833, 0.4, 0.5833, 0.0, 0.0, 0.0, 0.0, 0.0, 0.0, 0.0, 0.0, 0.0, 0.0, 0.0, 0.0, 0.0, 0.0, 0.0, 0.0, 0.0, 0.0, 0.0, 0.0, 0.0, 0.0, 0.0, 0.0, 0.0, 0.0, 0.0, 0.0, 0.0, 0.0, 0.0, 0.0, 0.0, 0.0, 0.0, 0.0, 0.0, 0.0, 0.0, 0.0])
me_plane.materials.append(mat_material_001)
me_plane.materials.append(mat_material_002)
me_plane.materials.append(mat_material)
me_plane.use_remesh_preserve_volume = False
me_plane.use_remesh_preserve_attributes = False
me_plane.use_mirror_vertex_groups = False
me_plane.update()

# ---- objects
ob_plane = bpy.data.objects.new('Plane', me_plane)
ob_lamp = bpy.data.objects.new('Lamp', light_lamp)
ob_camera = bpy.data.objects.new('Camera', cam_camera)

# ---- transforms, parenting, visibility, modifiers, constraints
ob_plane.location = (5.122e-06, 1.595, 1.5)
ob_plane.rotation_euler = (-3.142, 1.571, 0.0)
ob_plane.scale = (1.5, 1.5, 1.0)
ob_plane.lineart.crease_threshold = 0.0
ob_lamp.location = (4.637, 1.005, 5.904)
ob_lamp.rotation_euler = (0.6503, 0.05522, 1.866)
ob_lamp.lock_rotations_4d = False
ob_lamp.empty_display_type = 'ARROWS'
ob_lamp.color = (0.0, 0.0, 0.0, 0.0)
ob_lamp.lineart.crease_threshold = 0.0
ob_camera.location = (5.076, 0.5956, 5.344)
ob_camera.rotation_euler = (0.8237, -0.02659, 1.443)
ob_camera.lock_rotations_4d = False
ob_camera.empty_display_type = 'ARROWS'
ob_camera.color = (0.0, 0.0, 0.0, 0.0)
ob_camera.display_type = 'WIRE'
ob_camera.lineart.crease_threshold = 0.0

# ---- collection membership
col_collection_1.objects.link(ob_plane)
col_collection_1.objects.link(ob_lamp)
col_collection_1.objects.link(ob_camera)

# ---- scene / render settings (as saved in the file)
scene.camera = ob_camera
scene.frame_start = 1; scene.frame_end = 250; scene.frame_set(25)
scene.render.engine = 'BLENDER_EEVEE_NEXT'
scene.render.resolution_percentage = 50
scene.render.dither_intensity = 0.0
scene.cycles.use_denoising = False
scene.cycles.samples = 10
scene.cycles.sampling_pattern = 'TABULATED_SOBOL'
scene.cycles.light_sampling_threshold = 0.0
scene.cycles.use_adaptive_sampling = False
scene.cycles.use_light_tree = False
scene.cycles.blur_glossy = 0.0
scene.cycles.pixel_filter_type = 'GAUSSIAN'
scene.cycles.sample_clamp_indirect = 0.0
scene.view_settings.view_transform = 'Standard'
bpy.context.view_layer.update()
